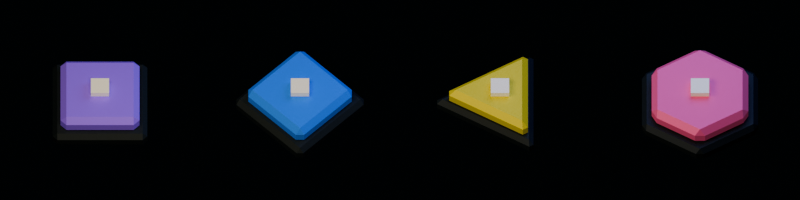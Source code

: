 # Source: tokenfront_token_atlas.blend  (saved by Blender 5.1.30; exported with 4.5.12 LTS)
import bpy
from mathutils import Matrix  # noqa: F401  (used for matrix-valued properties, if any)

bpy.ops.wm.read_factory_settings(use_empty=True)
scene = bpy.context.scene
scene.name = 'Scene'

# ---- collections
col_collection = bpy.data.collections.new('Collection'); scene.collection.children.link(col_collection)

# ---- materials (node trees are filled in below, after node groups)
mat_battlefield_outline = bpy.data.materials.new('Battlefield Outline')
mat_battlefield_outline.diffuse_color = (0.01, 0.018, 0.02, 1.0)
mat_amethyst = bpy.data.materials.new('Amethyst')
mat_amethyst.diffuse_color = (0.357, 0.181, 1.0, 1.0)
mat_relay_ivory_core = bpy.data.materials.new('Relay Ivory Core')
mat_relay_ivory_core.diffuse_color = (0.89, 0.84, 0.68, 1.0)
mat_cobalt = bpy.data.materials.new('Cobalt')
mat_cobalt.diffuse_color = (0.051, 0.263, 1.0, 1.0)
mat_volt = bpy.data.materials.new('Volt')
mat_volt.diffuse_color = (0.768, 0.65, 0.045, 1.0)
mat_prism = bpy.data.materials.new('Prism')
mat_prism.diffuse_color = (1.0, 0.157, 0.357, 1.0)

# ---- material node trees
mat_battlefield_outline.use_nodes = True; mat_battlefield_outline.node_tree.nodes.clear()
_N = mat_battlefield_outline.node_tree.nodes; _L = mat_battlefield_outline.node_tree.links
n0 = _N.new('ShaderNodeBsdfPrincipled'); n0.name = 'Principled BSDF'; n0.location = (-200, 100)
n0.inputs[0].default_value = (0.01, 0.018, 0.02, 1.0)
n0.inputs[1].default_value = 0.14
n0.inputs[2].default_value = 0.62
n0.inputs[27].default_value = (0.01, 0.018, 0.02, 1.0)
n1 = _N.new('ShaderNodeOutputMaterial'); n1.name = 'Material Output'; n1.location = (200, 100)
_L.new(n0.outputs[0], n1.inputs[0])
n1.is_active_output = True
mat_amethyst.use_nodes = True; mat_amethyst.node_tree.nodes.clear()
_N = mat_amethyst.node_tree.nodes; _L = mat_amethyst.node_tree.links
n0 = _N.new('ShaderNodeBsdfPrincipled'); n0.name = 'Principled BSDF'; n0.location = (-200, 100)
n0.inputs[0].default_value = (0.357, 0.181, 1.0, 1.0)
n0.inputs[1].default_value = 0.24
n0.inputs[2].default_value = 0.54
n0.inputs[27].default_value = (0.357, 0.181, 1.0, 1.0)
n0.inputs[28].default_value = 0.1
n1 = _N.new('ShaderNodeOutputMaterial'); n1.name = 'Material Output'; n1.location = (200, 100)
_L.new(n0.outputs[0], n1.inputs[0])
n1.is_active_output = True
mat_relay_ivory_core.use_nodes = True; mat_relay_ivory_core.node_tree.nodes.clear()
_N = mat_relay_ivory_core.node_tree.nodes; _L = mat_relay_ivory_core.node_tree.links
n0 = _N.new('ShaderNodeBsdfPrincipled'); n0.name = 'Principled BSDF'; n0.location = (-200, 100)
n0.inputs[0].default_value = (0.89, 0.84, 0.68, 1.0)
n0.inputs[1].default_value = 0.18
n0.inputs[2].default_value = 0.52
n0.inputs[27].default_value = (0.89, 0.84, 0.68, 1.0)
n0.inputs[28].default_value = 0.2
n1 = _N.new('ShaderNodeOutputMaterial'); n1.name = 'Material Output'; n1.location = (200, 100)
_L.new(n0.outputs[0], n1.inputs[0])
n1.is_active_output = True
mat_cobalt.use_nodes = True; mat_cobalt.node_tree.nodes.clear()
_N = mat_cobalt.node_tree.nodes; _L = mat_cobalt.node_tree.links
n0 = _N.new('ShaderNodeBsdfPrincipled'); n0.name = 'Principled BSDF'; n0.location = (-200, 100)
n0.inputs[0].default_value = (0.051, 0.263, 1.0, 1.0)
n0.inputs[1].default_value = 0.24
n0.inputs[2].default_value = 0.54
n0.inputs[27].default_value = (0.051, 0.263, 1.0, 1.0)
n0.inputs[28].default_value = 0.1
n1 = _N.new('ShaderNodeOutputMaterial'); n1.name = 'Material Output'; n1.location = (200, 100)
_L.new(n0.outputs[0], n1.inputs[0])
n1.is_active_output = True
mat_volt.use_nodes = True; mat_volt.node_tree.nodes.clear()
_N = mat_volt.node_tree.nodes; _L = mat_volt.node_tree.links
n0 = _N.new('ShaderNodeBsdfPrincipled'); n0.name = 'Principled BSDF'; n0.location = (-200, 100)
n0.inputs[0].default_value = (0.768, 0.65, 0.045, 1.0)
n0.inputs[1].default_value = 0.24
n0.inputs[2].default_value = 0.54
n0.inputs[27].default_value = (0.768, 0.65, 0.045, 1.0)
n0.inputs[28].default_value = 0.1
n1 = _N.new('ShaderNodeOutputMaterial'); n1.name = 'Material Output'; n1.location = (200, 100)
_L.new(n0.outputs[0], n1.inputs[0])
n1.is_active_output = True
mat_prism.use_nodes = True; mat_prism.node_tree.nodes.clear()
_N = mat_prism.node_tree.nodes; _L = mat_prism.node_tree.links
n0 = _N.new('ShaderNodeBsdfPrincipled'); n0.name = 'Principled BSDF'; n0.location = (-200, 100)
n0.inputs[0].default_value = (1.0, 0.157, 0.357, 1.0)
n0.inputs[1].default_value = 0.24
n0.inputs[2].default_value = 0.54
n0.inputs[27].default_value = (1.0, 0.157, 0.357, 1.0)
n0.inputs[28].default_value = 0.1
n1 = _N.new('ShaderNodeOutputMaterial'); n1.name = 'Material Output'; n1.location = (200, 100)
_L.new(n0.outputs[0], n1.inputs[0])
n1.is_active_output = True

# ---- world
world_world = bpy.data.worlds.new('World'); scene.world = world_world
world_world.use_nodes = True; world_world.node_tree.nodes.clear()
_N = world_world.node_tree.nodes; _L = world_world.node_tree.links
n0 = _N.new('ShaderNodeOutputWorld'); n0.name = 'World Output'; n0.location = (200, 100)
n1 = _N.new('ShaderNodeBackground'); n1.name = 'Background'; n1.location = (-200, 100)
n1.inputs[0].default_value = (0.009, 0.019, 0.022, 1.0)
n1.inputs[1].default_value = 0.15
_L.new(n1.outputs[0], n0.inputs[0])
n0.is_active_output = True
world_world.color = (0.05088, 0.05088, 0.05088)
world_world.sun_shadow_jitter_overblur = 0.0

# ---- cameras
cam_camera = bpy.data.cameras.new('Camera')
cam_camera.type = 'ORTHO'
cam_camera.ortho_scale = 13.6

# ---- lights
light_area = bpy.data.lights.new('Area', 'AREA')
light_area.color = (1.0, 0.86, 0.64)
light_area.energy = 900.0
light_area.shape = 'RECTANGLE'
light_area.size = 11.0
light_area.size_y = 4.0
light_area_001 = bpy.data.lights.new('Area.001', 'AREA')
light_area_001.color = (0.3, 0.42, 1.0)
light_area_001.energy = 520.0
light_area_001.size = 8.0
light_area_001.size_y = 1.0

# ---- meshes
me_cylinder = bpy.data.meshes.new('Cylinder')
me_cylinder.from_pydata([(0.0, 1.14, -0.14), (0.0, 1.14, 0.14), (1.14, 0.0, -0.14), (1.14, 0.0, 0.14), (0.0, -1.14, -0.14), (0.0, -1.14, 0.14), (-1.14, 0.0, -0.14), (-1.14, 0.0, 0.14)], [], [(0, 1, 3, 2), (2, 3, 5, 4), (3, 1, 7, 5), (4, 5, 7, 6), (6, 7, 1, 0), (0, 2, 4, 6)])
_uv = me_cylinder.uv_layers.new(name='UVMap')
_uv.uv.foreach_set('vector', [1.0, 0.5, 1.0, 1.0, 0.75, 1.0, 0.75, 0.5, 0.75, 0.5, 0.75, 1.0, 0.5, 1.0, 0.5, 0.5, 0.49, 0.25, 0.25, 0.49, 0.01, 0.25, 0.25, 0.01, 0.5, 0.5, 0.5, 1.0, 0.25, 1.0, 0.25, 0.5, 0.25, 0.5, 0.25, 1.0, 0.0, 1.0, 0.0, 0.5, 0.75, 0.49, 0.99, 0.25, 0.75, 0.01, 0.51, 0.25])
me_cylinder.materials.append(mat_battlefield_outline)
me_cylinder.update()
me_cylinder_001 = bpy.data.meshes.new('Cylinder.001')
me_cylinder_001.from_pydata([(0.0, 0.95, -0.17), (0.0, 0.95, 0.17), (0.95, 0.0, -0.17), (0.95, 0.0, 0.17), (0.0, -0.95, -0.17), (0.0, -0.95, 0.17), (-0.95, 0.0, -0.17), (-0.95, 0.0, 0.17)], [], [(0, 1, 3, 2), (2, 3, 5, 4), (3, 1, 7, 5), (4, 5, 7, 6), (6, 7, 1, 0), (0, 2, 4, 6)])
_uv = me_cylinder_001.uv_layers.new(name='UVMap')
_uv.uv.foreach_set('vector', [1.0, 0.5, 1.0, 1.0, 0.75, 1.0, 0.75, 0.5, 0.75, 0.5, 0.75, 1.0, 0.5, 1.0, 0.5, 0.5, 0.49, 0.25, 0.25, 0.49, 0.01, 0.25, 0.25, 0.01, 0.5, 0.5, 0.5, 1.0, 0.25, 1.0, 0.25, 0.5, 0.25, 0.5, 0.25, 1.0, 0.0, 1.0, 0.0, 0.5, 0.75, 0.49, 0.99, 0.25, 0.75, 0.01, 0.51, 0.25])
me_cylinder_001.materials.append(mat_amethyst)
me_cylinder_001.update()
me_cylinder_002 = bpy.data.meshes.new('Cylinder.002')
me_cylinder_002.from_pydata([(0.0, 0.22, -0.05), (0.0, 0.22, 0.05), (0.22, 0.0, -0.05), (0.22, 0.0, 0.05), (0.0, -0.22, -0.05), (0.0, -0.22, 0.05), (-0.22, 0.0, -0.05), (-0.22, 0.0, 0.05)], [], [(0, 1, 3, 2), (2, 3, 5, 4), (3, 1, 7, 5), (4, 5, 7, 6), (6, 7, 1, 0), (0, 2, 4, 6)])
_uv = me_cylinder_002.uv_layers.new(name='UVMap')
_uv.uv.foreach_set('vector', [1.0, 0.5, 1.0, 1.0, 0.75, 1.0, 0.75, 0.5, 0.75, 0.5, 0.75, 1.0, 0.5, 1.0, 0.5, 0.5, 0.49, 0.25, 0.25, 0.49, 0.01, 0.25, 0.25, 0.01, 0.5, 0.5, 0.5, 1.0, 0.25, 1.0, 0.25, 0.5, 0.25, 0.5, 0.25, 1.0, 0.0, 1.0, 0.0, 0.5, 0.75, 0.49, 0.99, 0.25, 0.75, 0.01, 0.51, 0.25])
me_cylinder_002.materials.append(mat_relay_ivory_core)
me_cylinder_002.update()
me_cylinder_003 = bpy.data.meshes.new('Cylinder.003')
me_cylinder_003.from_pydata([(0.0, 1.14, -0.14), (0.0, 1.14, 0.14), (1.14, 0.0, -0.14), (1.14, 0.0, 0.14), (0.0, -1.14, -0.14), (0.0, -1.14, 0.14), (-1.14, 0.0, -0.14), (-1.14, 0.0, 0.14)], [], [(0, 1, 3, 2), (2, 3, 5, 4), (3, 1, 7, 5), (4, 5, 7, 6), (6, 7, 1, 0), (0, 2, 4, 6)])
_uv = me_cylinder_003.uv_layers.new(name='UVMap')
_uv.uv.foreach_set('vector', [1.0, 0.5, 1.0, 1.0, 0.75, 1.0, 0.75, 0.5, 0.75, 0.5, 0.75, 1.0, 0.5, 1.0, 0.5, 0.5, 0.49, 0.25, 0.25, 0.49, 0.01, 0.25, 0.25, 0.01, 0.5, 0.5, 0.5, 1.0, 0.25, 1.0, 0.25, 0.5, 0.25, 0.5, 0.25, 1.0, 0.0, 1.0, 0.0, 0.5, 0.75, 0.49, 0.99, 0.25, 0.75, 0.01, 0.51, 0.25])
me_cylinder_003.materials.append(mat_battlefield_outline)
me_cylinder_003.update()
me_cylinder_004 = bpy.data.meshes.new('Cylinder.004')
me_cylinder_004.from_pydata([(0.0, 0.95, -0.17), (0.0, 0.95, 0.17), (0.95, 0.0, -0.17), (0.95, 0.0, 0.17), (0.0, -0.95, -0.17), (0.0, -0.95, 0.17), (-0.95, 0.0, -0.17), (-0.95, 0.0, 0.17)], [], [(0, 1, 3, 2), (2, 3, 5, 4), (3, 1, 7, 5), (4, 5, 7, 6), (6, 7, 1, 0), (0, 2, 4, 6)])
_uv = me_cylinder_004.uv_layers.new(name='UVMap')
_uv.uv.foreach_set('vector', [1.0, 0.5, 1.0, 1.0, 0.75, 1.0, 0.75, 0.5, 0.75, 0.5, 0.75, 1.0, 0.5, 1.0, 0.5, 0.5, 0.49, 0.25, 0.25, 0.49, 0.01, 0.25, 0.25, 0.01, 0.5, 0.5, 0.5, 1.0, 0.25, 1.0, 0.25, 0.5, 0.25, 0.5, 0.25, 1.0, 0.0, 1.0, 0.0, 0.5, 0.75, 0.49, 0.99, 0.25, 0.75, 0.01, 0.51, 0.25])
me_cylinder_004.materials.append(mat_cobalt)
me_cylinder_004.update()
me_cylinder_005 = bpy.data.meshes.new('Cylinder.005')
me_cylinder_005.from_pydata([(0.0, 0.22, -0.05), (0.0, 0.22, 0.05), (0.22, 0.0, -0.05), (0.22, 0.0, 0.05), (0.0, -0.22, -0.05), (0.0, -0.22, 0.05), (-0.22, 0.0, -0.05), (-0.22, 0.0, 0.05)], [], [(0, 1, 3, 2), (2, 3, 5, 4), (3, 1, 7, 5), (4, 5, 7, 6), (6, 7, 1, 0), (0, 2, 4, 6)])
_uv = me_cylinder_005.uv_layers.new(name='UVMap')
_uv.uv.foreach_set('vector', [1.0, 0.5, 1.0, 1.0, 0.75, 1.0, 0.75, 0.5, 0.75, 0.5, 0.75, 1.0, 0.5, 1.0, 0.5, 0.5, 0.49, 0.25, 0.25, 0.49, 0.01, 0.25, 0.25, 0.01, 0.5, 0.5, 0.5, 1.0, 0.25, 1.0, 0.25, 0.5, 0.25, 0.5, 0.25, 1.0, 0.0, 1.0, 0.0, 0.5, 0.75, 0.49, 0.99, 0.25, 0.75, 0.01, 0.51, 0.25])
me_cylinder_005.materials.append(mat_relay_ivory_core)
me_cylinder_005.update()
me_cylinder_006 = bpy.data.meshes.new('Cylinder.006')
me_cylinder_006.from_pydata([(0.0, 1.14, -0.14), (0.0, 1.14, 0.14), (0.9873, -0.57, -0.14), (0.9873, -0.57, 0.14), (-0.9873, -0.57, -0.14), (-0.9873, -0.57, 0.14)], [], [(0, 1, 3, 2), (2, 3, 5, 4), (3, 1, 5), (4, 5, 1, 0), (0, 2, 4)])
_uv = me_cylinder_006.uv_layers.new(name='UVMap')
_uv.uv.foreach_set('vector', [1.0, 0.5, 1.0, 1.0, 0.6667, 1.0, 0.6667, 0.5, 0.6667, 0.5, 0.6667, 1.0, 0.3333, 1.0, 0.3333, 0.5, 0.4578, 0.13, 0.25, 0.49, 0.04215, 0.13, 0.3333, 0.5, 0.3333, 1.0, -5.96e-08, 1.0, -5.96e-08, 0.5, 0.75, 0.49, 0.9578, 0.13, 0.5422, 0.13])
me_cylinder_006.materials.append(mat_battlefield_outline)
me_cylinder_006.update()
me_cylinder_007 = bpy.data.meshes.new('Cylinder.007')
me_cylinder_007.from_pydata([(0.0, 0.95, -0.17), (0.0, 0.95, 0.17), (0.8227, -0.475, -0.17), (0.8227, -0.475, 0.17), (-0.8227, -0.475, -0.17), (-0.8227, -0.475, 0.17)], [], [(0, 1, 3, 2), (2, 3, 5, 4), (3, 1, 5), (4, 5, 1, 0), (0, 2, 4)])
_uv = me_cylinder_007.uv_layers.new(name='UVMap')
_uv.uv.foreach_set('vector', [1.0, 0.5, 1.0, 1.0, 0.6667, 1.0, 0.6667, 0.5, 0.6667, 0.5, 0.6667, 1.0, 0.3333, 1.0, 0.3333, 0.5, 0.4578, 0.13, 0.25, 0.49, 0.04215, 0.13, 0.3333, 0.5, 0.3333, 1.0, -5.96e-08, 1.0, -5.96e-08, 0.5, 0.75, 0.49, 0.9578, 0.13, 0.5422, 0.13])
me_cylinder_007.materials.append(mat_volt)
me_cylinder_007.update()
me_cylinder_008 = bpy.data.meshes.new('Cylinder.008')
me_cylinder_008.from_pydata([(0.0, 0.22, -0.05), (0.0, 0.22, 0.05), (0.22, 0.0, -0.05), (0.22, 0.0, 0.05), (0.0, -0.22, -0.05), (0.0, -0.22, 0.05), (-0.22, 0.0, -0.05), (-0.22, 0.0, 0.05)], [], [(0, 1, 3, 2), (2, 3, 5, 4), (3, 1, 7, 5), (4, 5, 7, 6), (6, 7, 1, 0), (0, 2, 4, 6)])
_uv = me_cylinder_008.uv_layers.new(name='UVMap')
_uv.uv.foreach_set('vector', [1.0, 0.5, 1.0, 1.0, 0.75, 1.0, 0.75, 0.5, 0.75, 0.5, 0.75, 1.0, 0.5, 1.0, 0.5, 0.5, 0.49, 0.25, 0.25, 0.49, 0.01, 0.25, 0.25, 0.01, 0.5, 0.5, 0.5, 1.0, 0.25, 1.0, 0.25, 0.5, 0.25, 0.5, 0.25, 1.0, 0.0, 1.0, 0.0, 0.5, 0.75, 0.49, 0.99, 0.25, 0.75, 0.01, 0.51, 0.25])
me_cylinder_008.materials.append(mat_relay_ivory_core)
me_cylinder_008.update()
me_cylinder_009 = bpy.data.meshes.new('Cylinder.009')
me_cylinder_009.from_pydata([(0.0, 1.14, -0.14), (0.0, 1.14, 0.14), (0.9873, 0.57, -0.14), (0.9873, 0.57, 0.14), (0.9873, -0.57, -0.14), (0.9873, -0.57, 0.14), (0.0, -1.14, -0.14), (0.0, -1.14, 0.14), (-0.9873, -0.57, -0.14), (-0.9873, -0.57, 0.14), (-0.9873, 0.57, -0.14), (-0.9873, 0.57, 0.14)], [], [(0, 1, 3, 2), (2, 3, 5, 4), (4, 5, 7, 6), (6, 7, 9, 8), (3, 1, 11, 9, 7, 5), (8, 9, 11, 10), (10, 11, 1, 0), (0, 2, 4, 6, 8, 10)])
_uv = me_cylinder_009.uv_layers.new(name='UVMap')
_uv.uv.foreach_set('vector', [1.0, 0.5, 1.0, 1.0, 0.8333, 1.0, 0.8333, 0.5, 0.8333, 0.5, 0.8333, 1.0, 0.6667, 1.0, 0.6667, 0.5, 0.6667, 0.5, 0.6667, 1.0, 0.5, 1.0, 0.5, 0.5, 0.5, 0.5, 0.5, 1.0, 0.3333, 1.0, 0.3333, 0.5, 0.4578, 0.37, 0.25, 0.49, 0.04215, 0.37, 0.04215, 0.13, 0.25, 0.01, 0.4578, 0.13, 0.3333, 0.5, 0.3333, 1.0, 0.1667, 1.0, 0.1667, 0.5, 0.1667, 0.5, 0.1667, 1.0, -8.941e-08, 1.0, -8.941e-08, 0.5, 0.75, 0.49, 0.9578, 0.37, 0.9578, 0.13, 0.75, 0.01, 0.5422, 0.13, 0.5422, 0.37])
me_cylinder_009.materials.append(mat_battlefield_outline)
me_cylinder_009.update()
me_cylinder_010 = bpy.data.meshes.new('Cylinder.010')
me_cylinder_010.from_pydata([(0.0, 0.95, -0.17), (0.0, 0.95, 0.17), (0.8227, 0.475, -0.17), (0.8227, 0.475, 0.17), (0.8227, -0.475, -0.17), (0.8227, -0.475, 0.17), (0.0, -0.95, -0.17), (0.0, -0.95, 0.17), (-0.8227, -0.475, -0.17), (-0.8227, -0.475, 0.17), (-0.8227, 0.475, -0.17), (-0.8227, 0.475, 0.17)], [], [(0, 1, 3, 2), (2, 3, 5, 4), (4, 5, 7, 6), (6, 7, 9, 8), (3, 1, 11, 9, 7, 5), (8, 9, 11, 10), (10, 11, 1, 0), (0, 2, 4, 6, 8, 10)])
_uv = me_cylinder_010.uv_layers.new(name='UVMap')
_uv.uv.foreach_set('vector', [1.0, 0.5, 1.0, 1.0, 0.8333, 1.0, 0.8333, 0.5, 0.8333, 0.5, 0.8333, 1.0, 0.6667, 1.0, 0.6667, 0.5, 0.6667, 0.5, 0.6667, 1.0, 0.5, 1.0, 0.5, 0.5, 0.5, 0.5, 0.5, 1.0, 0.3333, 1.0, 0.3333, 0.5, 0.4578, 0.37, 0.25, 0.49, 0.04215, 0.37, 0.04215, 0.13, 0.25, 0.01, 0.4578, 0.13, 0.3333, 0.5, 0.3333, 1.0, 0.1667, 1.0, 0.1667, 0.5, 0.1667, 0.5, 0.1667, 1.0, -8.941e-08, 1.0, -8.941e-08, 0.5, 0.75, 0.49, 0.9578, 0.37, 0.9578, 0.13, 0.75, 0.01, 0.5422, 0.13, 0.5422, 0.37])
me_cylinder_010.materials.append(mat_prism)
me_cylinder_010.update()
me_cylinder_011 = bpy.data.meshes.new('Cylinder.011')
me_cylinder_011.from_pydata([(0.0, 0.22, -0.05), (0.0, 0.22, 0.05), (0.22, 0.0, -0.05), (0.22, 0.0, 0.05), (0.0, -0.22, -0.05), (0.0, -0.22, 0.05), (-0.22, 0.0, -0.05), (-0.22, 0.0, 0.05)], [], [(0, 1, 3, 2), (2, 3, 5, 4), (3, 1, 7, 5), (4, 5, 7, 6), (6, 7, 1, 0), (0, 2, 4, 6)])
_uv = me_cylinder_011.uv_layers.new(name='UVMap')
_uv.uv.foreach_set('vector', [1.0, 0.5, 1.0, 1.0, 0.75, 1.0, 0.75, 0.5, 0.75, 0.5, 0.75, 1.0, 0.5, 1.0, 0.5, 0.5, 0.49, 0.25, 0.25, 0.49, 0.01, 0.25, 0.25, 0.01, 0.5, 0.5, 0.5, 1.0, 0.25, 1.0, 0.25, 0.5, 0.25, 0.5, 0.25, 1.0, 0.0, 1.0, 0.0, 0.5, 0.75, 0.49, 0.99, 0.25, 0.75, 0.01, 0.51, 0.25])
me_cylinder_011.materials.append(mat_relay_ivory_core)
me_cylinder_011.update()

# ---- objects
ob_amethyst_outline = bpy.data.objects.new('AMETHYST_OUTLINE', me_cylinder)
ob_amethyst_body = bpy.data.objects.new('AMETHYST_BODY', me_cylinder_001)
ob_amethyst_core = bpy.data.objects.new('AMETHYST_CORE', me_cylinder_002)
ob_cobalt_outline = bpy.data.objects.new('COBALT_OUTLINE', me_cylinder_003)
ob_cobalt_body = bpy.data.objects.new('COBALT_BODY', me_cylinder_004)
ob_cobalt_core = bpy.data.objects.new('COBALT_CORE', me_cylinder_005)
ob_volt_outline = bpy.data.objects.new('VOLT_OUTLINE', me_cylinder_006)
ob_volt_body = bpy.data.objects.new('VOLT_BODY', me_cylinder_007)
ob_volt_core = bpy.data.objects.new('VOLT_CORE', me_cylinder_008)
ob_prism_outline = bpy.data.objects.new('PRISM_OUTLINE', me_cylinder_009)
ob_prism_body = bpy.data.objects.new('PRISM_BODY', me_cylinder_010)
ob_prism_core = bpy.data.objects.new('PRISM_CORE', me_cylinder_011)
ob_atlas_key_light = bpy.data.objects.new('Atlas key light', light_area)
ob_atlas_cool_fill = bpy.data.objects.new('Atlas cool fill', light_area_001)
ob_atlas_camera = bpy.data.objects.new('ATLAS_CAMERA', cam_camera)

# ---- transforms, parenting, visibility, modifiers, constraints
ob_amethyst_outline.location = (-5.1, 0.0, 0.0)
ob_amethyst_outline.rotation_euler = (0.0, 0.0, 0.7854)
_m = ob_amethyst_outline.modifiers.new('Clipped outline', 'BEVEL')
_m.width = 0.08
_m.width_pct = 0.08
ob_amethyst_body.location = (-5.1, 0.0, 0.24)
ob_amethyst_body.rotation_euler = (0.0, 0.0, 0.7854)
_m = ob_amethyst_body.modifiers.new('Clipped body', 'BEVEL')
ob_amethyst_core.location = (-5.1, 0.0, 0.48)
ob_amethyst_core.rotation_euler = (0.0, 0.0, 0.7854)
ob_cobalt_outline.location = (-1.7, 0.0, 0.0)
_m = ob_cobalt_outline.modifiers.new('Clipped outline', 'BEVEL')
_m.width = 0.08
_m.width_pct = 0.08
ob_cobalt_body.location = (-1.7, 0.0, 0.24)
_m = ob_cobalt_body.modifiers.new('Clipped body', 'BEVEL')
ob_cobalt_core.location = (-1.7, 0.0, 0.48)
ob_cobalt_core.rotation_euler = (0.0, 0.0, 0.7854)
ob_volt_outline.location = (1.7, 0.0, 0.0)
ob_volt_outline.rotation_euler = (0.0, 0.0, 1.571)
_m = ob_volt_outline.modifiers.new('Clipped outline', 'BEVEL')
_m.width = 0.08
_m.width_pct = 0.08
ob_volt_body.location = (1.7, 0.0, 0.24)
ob_volt_body.rotation_euler = (0.0, 0.0, 1.571)
_m = ob_volt_body.modifiers.new('Clipped body', 'BEVEL')
ob_volt_core.location = (1.7, 0.0, 0.48)
ob_volt_core.rotation_euler = (0.0, 0.0, 0.7854)
ob_prism_outline.location = (5.1, 0.0, 0.0)
_m = ob_prism_outline.modifiers.new('Clipped outline', 'BEVEL')
_m.width = 0.08
_m.width_pct = 0.08
ob_prism_body.location = (5.1, 0.0, 0.24)
_m = ob_prism_body.modifiers.new('Clipped body', 'BEVEL')
ob_prism_core.location = (5.1, 0.0, 0.48)
ob_prism_core.rotation_euler = (0.0, 0.0, 0.7854)
ob_atlas_key_light.location = (-4.5, -5.0, 10.0)
ob_atlas_key_light.rotation_euler = (0.5922, 2.401e-09, -0.7328)
ob_atlas_cool_fill.location = (5.0, 3.5, 7.0)
ob_atlas_cool_fill.rotation_euler = (0.7171, -1.15e-07, 2.182)
ob_atlas_camera.location = (0.0, -8.8, 12.0)
ob_atlas_camera.rotation_euler = (0.6375, -0.0, 0.0)

# ---- collection membership
col_collection.objects.link(ob_amethyst_outline)
col_collection.objects.link(ob_amethyst_body)
col_collection.objects.link(ob_amethyst_core)
col_collection.objects.link(ob_cobalt_outline)
col_collection.objects.link(ob_cobalt_body)
col_collection.objects.link(ob_cobalt_core)
col_collection.objects.link(ob_volt_outline)
col_collection.objects.link(ob_volt_body)
col_collection.objects.link(ob_volt_core)
col_collection.objects.link(ob_prism_outline)
col_collection.objects.link(ob_prism_body)
col_collection.objects.link(ob_prism_core)
col_collection.objects.link(ob_atlas_key_light)
col_collection.objects.link(ob_atlas_cool_fill)
col_collection.objects.link(ob_atlas_camera)

# ---- scene / render settings (as saved in the file)
scene.camera = ob_atlas_camera
scene.frame_start = 1; scene.frame_end = 250; scene.frame_set(1)
scene.render.engine = 'BLENDER_EEVEE_NEXT'
scene.render.resolution_x = 256
scene.render.resolution_y = 64
scene.render.filter_size = 0.01
scene.render.film_transparent = True
scene.render.bake_bias = 0.0
scene.render.bake_samples = 0
scene.cycles.sampling_pattern = 'TABULATED_SOBOL'
scene.eevee.use_volume_custom_range = False
scene.view_settings.look = 'AgX - Medium High Contrast'
bpy.context.view_layer.update()
